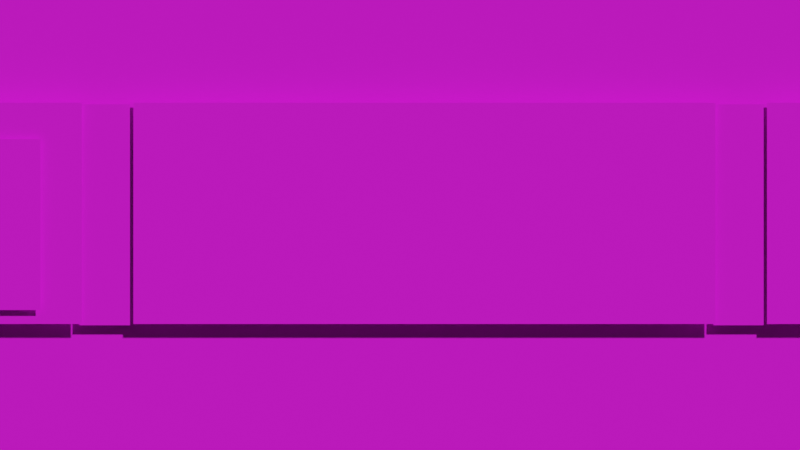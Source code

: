 # Source: Train.blend  (saved by Blender 2.93.21; exported with 4.5.12 LTS)
import bpy
from mathutils import Matrix  # noqa: F401  (used for matrix-valued properties, if any)

bpy.ops.wm.read_factory_settings(use_empty=True)
scene = bpy.context.scene
scene.name = 'Scene'

# ---- collections
col_collection = bpy.data.collections.new('Collection'); scene.collection.children.link(col_collection)
col_reference = bpy.data.collections.new('reference'); scene.collection.children.link(col_reference)

# ---- images (referenced by path relative to the original .blend; pixels are not part of the script)
import os
ASSET_DIR = os.environ.get("B2B_ASSET_DIR", "")  # directory of the original .blend (textures are referenced by path, not embedded)
HERE = os.path.dirname(os.path.abspath(__file__))  # packed textures are extracted next to this script under _unpacked/

def load_image(name, relpath, width, height, colorspace="sRGB"):
    """Load a texture the original file referenced (path relative to the .blend, or extracted next to this script)."""
    p = next((c for c in (os.path.join(HERE, relpath), os.path.join(ASSET_DIR, relpath)) if relpath and os.path.exists(c)), "")
    if p:
        img = bpy.data.images.load(p, check_existing=True)
        img.name = name
    else:  # same state as the original file: an image datablock whose file is absent (Cycles renders it pink)
        img = bpy.data.images.new(name, width, height)
        img.source = "FILE"
        img.filepath = "//" + (relpath or name)
    img.colorspace_settings.name = colorspace
    return img
img_train__7__sheet_png = load_image('train (7)-Sheet.png', 'train (7)-Sheet.png', 1024, 1024, 'sRGB')
img_train_sheet_png = load_image('train-Sheet.png', 'train-Sheet.png', 1024, 1024, 'sRGB')
img_characterlineup__2__sheet_png = load_image('characterlineup (2)-Sheet.png', 'characterlineup (2)-Sheet.png', 1024, 1024, 'sRGB')
img_heninblack__h_i_b__png = load_image('HenInBlack (H.I.B).png', 'HenInBlack (H.I.B).png', 1024, 1024, 'sRGB')

# ---- materials (node trees are filled in below, after node groups)
mat_giraffesheet = bpy.data.materials.new('giraffeSheet')
mat_giraffesheet.surface_render_method = 'BLENDED'
mat_giraffesheet.blend_method = 'BLEND'
mat_giraffesheet.use_transparent_shadow = False
mat_trainsheet = bpy.data.materials.new('trainSheet')
mat_trainsheet.surface_render_method = 'BLENDED'
mat_trainsheet.blend_method = 'BLEND'
mat_trainsheet.alpha_threshold = 0.0
mat_trainsheet.use_transparent_shadow = False
mat_trainsheet.line_color = (0.0, 0.0, 0.0, 1.0)
mat_characterlineupsheet = bpy.data.materials.new('characterLineupSheet')
mat_characterlineupsheet.surface_render_method = 'BLENDED'
mat_characterlineupsheet.blend_method = 'BLEND'
mat_characterlineupsheet.use_transparent_shadow = False
mat_hib = bpy.data.materials.new('HIB')
mat_hib.surface_render_method = 'BLENDED'
mat_hib.blend_method = 'BLEND'
mat_hib.use_transparent_shadow = False

# ---- material node trees
mat_giraffesheet.use_nodes = True; mat_giraffesheet.node_tree.nodes.clear()
_N = mat_giraffesheet.node_tree.nodes; _L = mat_giraffesheet.node_tree.links
n0 = _N.new('ShaderNodeBsdfPrincipled'); n0.name = 'Principled BSDF'; n0.location = (10, 300)
n0.distribution = 'GGX'
n0.subsurface_method = 'BURLEY'
n0.inputs[3].default_value = 1.45
n0.inputs[27].default_value = (0.0, 0.0, 0.0, 1.0)
n0.inputs[28].default_value = 1.0
n1 = _N.new('ShaderNodeOutputMaterial'); n1.name = 'Material Output'; n1.location = (300, 300)
n2 = _N.new('ShaderNodeTexImage'); n2.name = 'Image Texture'; n2.location = (-372, 218)
n2.image = img_train__7__sheet_png
n2.interpolation = 'Closest'
_L.new(n0.outputs[0], n1.inputs[0])
_L.new(n2.outputs[0], n0.inputs[0])
_L.new(n2.outputs[1], n0.inputs[4])
n1.is_active_output = True
mat_trainsheet.use_nodes = True; mat_trainsheet.node_tree.nodes.clear()
_N = mat_trainsheet.node_tree.nodes; _L = mat_trainsheet.node_tree.links
n0 = _N.new('ShaderNodeOutputMaterial'); n0.name = 'Material Output'; n0.location = (496, 300)
n1 = _N.new('ShaderNodeTexImage'); n1.name = 'Image Texture'; n1.location = (-144, 267)
n1.image = img_train_sheet_png
n1.interpolation = 'Closest'
n2 = _N.new('ShaderNodeBsdfPrincipled'); n2.name = 'Principled BSDF'; n2.location = (176, 275)
n2.distribution = 'GGX'
n2.subsurface_method = 'BURLEY'
n2.inputs[3].default_value = 1.45
n2.inputs[27].default_value = (0.0, 0.0, 0.0, 1.0)
n2.inputs[28].default_value = 1.0
_L.new(n1.outputs[0], n2.inputs[0])
_L.new(n2.outputs[0], n0.inputs[0])
_L.new(n1.outputs[1], n2.inputs[4])
n0.is_active_output = True
mat_characterlineupsheet.use_nodes = True; mat_characterlineupsheet.node_tree.nodes.clear()
_N = mat_characterlineupsheet.node_tree.nodes; _L = mat_characterlineupsheet.node_tree.links
n0 = _N.new('ShaderNodeBsdfPrincipled'); n0.name = 'Principled BSDF'; n0.location = (10, 300)
n0.distribution = 'GGX'
n0.subsurface_method = 'BURLEY'
n0.inputs[3].default_value = 1.45
n0.inputs[27].default_value = (0.0, 0.0, 0.0, 1.0)
n0.inputs[28].default_value = 1.0
n1 = _N.new('ShaderNodeOutputMaterial'); n1.name = 'Material Output'; n1.location = (300, 300)
n2 = _N.new('ShaderNodeTexImage'); n2.name = 'Image Texture'; n2.location = (-386, 223)
n2.image = img_characterlineup__2__sheet_png
n2.interpolation = 'Closest'
n2.extension = 'CLIP'
_L.new(n0.outputs[0], n1.inputs[0])
_L.new(n2.outputs[0], n0.inputs[0])
_L.new(n2.outputs[1], n0.inputs[4])
n1.is_active_output = True
mat_hib.use_nodes = True; mat_hib.node_tree.nodes.clear()
_N = mat_hib.node_tree.nodes; _L = mat_hib.node_tree.links
n0 = _N.new('ShaderNodeBsdfPrincipled'); n0.name = 'Principled BSDF'; n0.location = (10, 300)
n0.distribution = 'GGX'
n0.subsurface_method = 'BURLEY'
n0.inputs[3].default_value = 1.45
n0.inputs[27].default_value = (0.0, 0.0, 0.0, 1.0)
n0.inputs[28].default_value = 1.0
n1 = _N.new('ShaderNodeOutputMaterial'); n1.name = 'Material Output'; n1.location = (300, 300)
n2 = _N.new('ShaderNodeTexImage'); n2.name = 'Image Texture'; n2.location = (-338, 234)
n2.image = img_heninblack__h_i_b__png
n2.interpolation = 'Closest'
_L.new(n0.outputs[0], n1.inputs[0])
_L.new(n2.outputs[0], n0.inputs[0])
_L.new(n2.outputs[1], n0.inputs[4])
n1.is_active_output = True

# ---- world
world_world = bpy.data.worlds.new('World'); scene.world = world_world
world_world.use_nodes = True; world_world.node_tree.nodes.clear()
_N = world_world.node_tree.nodes; _L = world_world.node_tree.links
n0 = _N.new('ShaderNodeOutputWorld'); n0.name = 'World Output'; n0.location = (300, 300)
n1 = _N.new('ShaderNodeBackground'); n1.name = 'Background'; n1.location = (10, 300)
n1.inputs[0].default_value = (0.05088, 0.05088, 0.05088, 1.0)
_L.new(n1.outputs[0], n0.inputs[0])
n0.is_active_output = True
world_world.color = (0.05088, 0.05088, 0.05088)
world_world.use_sun_shadow = False
world_world.sun_shadow_jitter_overblur = 0.0

# ---- cameras
cam_camera = bpy.data.cameras.new('Camera')
cam_camera.type = 'ORTHO'
cam_camera.clip_end = 100.0
cam_camera.ortho_scale = 7.314

# ---- meshes
me_plane_002 = bpy.data.meshes.new('Plane.002')
me_plane_002.from_pydata([(-2.423, -0.9034, -4.224e-09), (-2.423, 1.119, -5.192e-09), (-1.292, 1.119, -5.192e-09), (-1.292, -0.9034, -4.224e-09), (-2.423, 0.06175, -4.686e-09), (-1.292, 0.06175, -4.686e-09)], [], [(4, 5, 2, 1), (0, 3, 5, 4)])
me_plane_002.polygons.foreach_set('use_smooth', [True] * 2)
_uv = me_plane_002.uv_layers.new(name='UVMap')
_uv.uv.foreach_set('vector', [0.005029, 0.6321, 0.05599, 0.6321, 0.05599, 0.6945, 0.005029, 0.6945, 0.005029, 0.5751, 0.05599, 0.5751, 0.05599, 0.6321, 0.005029, 0.6321])
me_plane_002.materials.append(mat_giraffesheet)
me_plane_002.use_remesh_fix_poles = True
me_plane_002.use_remesh_preserve_attributes = False
me_plane_002.update()
me_plane = bpy.data.meshes.new('Plane')
me_plane.from_pydata([(-1.0, -1.0, 0.0), (1.0, -1.0, 0.0), (-1.0, 1.0, 0.0), (1.0, 1.0, 0.0)], [], [(0, 1, 3, 2)])
_uv = me_plane.uv_layers.new(name='UVMap')
_uv.uv.foreach_set('vector', [-0.0006441, 0.6428, 1.0, 0.6428, 1.0, 0.6534, -0.0006441, 0.6534])
me_plane.materials.append(mat_trainsheet)
me_plane.use_remesh_fix_poles = True
me_plane.use_remesh_preserve_attributes = False
me_plane.update()
me_plane_001 = bpy.data.meshes.new('Plane.001')
me_plane_001.from_pydata([(-1.0, -1.0, 0.0), (1.0, -1.0, 0.0), (-1.0, 1.0, 0.0), (1.0, 1.0, 0.0)], [], [(0, 1, 3, 2)])
_uv = me_plane_001.uv_layers.new(name='UVMap')
_uv.uv.foreach_set('vector', [-0.0006441, 0.6785, 1.0, 0.6785, 1.0, 0.689, -0.0006441, 0.689])
me_plane_001.materials.append(mat_trainsheet)
me_plane_001.use_remesh_fix_poles = True
me_plane_001.use_remesh_preserve_attributes = False
me_plane_001.update()
me_plane_004 = bpy.data.meshes.new('Plane.004')
me_plane_004.from_pydata([(19.07, -1.0, 0.0), (21.07, -1.0, 0.0), (19.07, 1.0, 0.0), (21.07, 1.0, 0.0), (39.14, -1.0, 0.0), (41.14, -1.0, 0.0), (39.14, 1.0, 0.0), (41.14, 1.0, 0.0), (59.21, -1.0, 0.0), (61.21, -1.0, 0.0), (59.21, 1.0, 0.0), (61.21, 1.0, 0.0), (79.28, -1.0, 0.0), (81.28, -1.0, 0.0), (79.28, 1.0, 0.0), (81.28, 1.0, 0.0), (99.35, -1.0, 0.0), (101.3, -1.0, 0.0), (99.35, 1.0, 0.0), (101.3, 1.0, 0.0), (119.4, -1.0, 0.0), (121.4, -1.0, 0.0), (119.4, 1.0, 0.0), (121.4, 1.0, 0.0)], [], [(0, 1, 3, 2), (4, 5, 7, 6), (8, 9, 11, 10), (12, 13, 15, 14), (16, 17, 19, 18), (20, 21, 23, 22)])
_uv = me_plane_004.uv_layers.new(name='UVMap')
_uv.uv.foreach_set('vector', [0.4234, 0.5824, 0.4336, 0.5824, 0.4336, 0.5985, 0.4234, 0.5985, 0.4234, 0.5824, 0.4336, 0.5824, 0.4336, 0.5985, 0.4234, 0.5985, 0.4234, 0.5824, 0.4336, 0.5824, 0.4336, 0.5985, 0.4234, 0.5985, 0.4234, 0.5824, 0.4336, 0.5824, 0.4336, 0.5985, 0.4234, 0.5985, 0.4234, 0.5824, 0.4336, 0.5824, 0.4336, 0.5985, 0.4234, 0.5985, 0.4234, 0.5824, 0.4336, 0.5824, 0.4336, 0.5985, 0.4234, 0.5985])
me_plane_004.materials.append(mat_trainsheet)
me_plane_004.use_remesh_fix_poles = True
me_plane_004.use_remesh_preserve_attributes = False
me_plane_004.update()
me_plane_005 = bpy.data.meshes.new('Plane.005')
me_plane_005.from_pydata([(-2.423, -0.9034, -4.224e-09), (2.898, -0.9034, -4.224e-09), (-2.423, 1.119, -5.192e-09), (2.898, 1.119, -5.192e-09)], [], [(0, 1, 3, 2)])
_uv = me_plane_005.uv_layers.new(name='UVMap')
_uv.uv.foreach_set('vector', [0.4335, 0.547, 0.5504, 0.547, 0.5504, 0.5641, 0.4335, 0.5641])
me_plane_005.materials.append(mat_trainsheet)
me_plane_005.use_remesh_fix_poles = True
me_plane_005.use_remesh_preserve_attributes = False
me_plane_005.update()
me_plane_006 = bpy.data.meshes.new('Plane.006')
me_plane_006.from_pydata([(-1.0, -1.0, 0.0), (1.0, -1.0, 0.0), (-1.0, 1.0, 0.0), (1.0, 1.0, 0.0)], [], [(0, 1, 3, 2)])
_uv = me_plane_006.uv_layers.new(name='UVMap')
_uv.uv.foreach_set('vector', [0.06713, 0.0823, 0.1687, 0.0823, 0.1687, 0.09926, 0.06713, 0.09926])
me_plane_006.materials.append(mat_trainsheet)
me_plane_006.use_remesh_fix_poles = True
me_plane_006.use_remesh_preserve_attributes = False
me_plane_006.update()
me_plane_007 = bpy.data.meshes.new('Plane.007')
me_plane_007.from_pydata([(-1.0, -1.0, 0.0), (1.0, -1.0, 0.0), (-1.0, 1.0, 0.0), (1.0, 1.0, 0.0)], [], [(0, 1, 3, 2)])
_uv = me_plane_007.uv_layers.new(name='UVMap')
_uv.uv.foreach_set('vector', [0.0001178, 0.9287, 0.9999, 0.9287, 0.9999, 0.9642, 0.0001178, 0.9642])
me_plane_007.materials.append(mat_trainsheet)
me_plane_007.use_remesh_fix_poles = True
me_plane_007.use_remesh_preserve_attributes = False
me_plane_007.update()
me_plane_008 = bpy.data.meshes.new('Plane.008')
me_plane_008.from_pydata([(-1.0, -1.0, 0.0), (1.0, -1.0, 0.0), (-1.0, 1.0, 0.0), (1.0, 1.0, 0.0)], [], [(0, 1, 3, 2)])
_uv = me_plane_008.uv_layers.new(name='UVMap')
_uv.uv.foreach_set('vector', [0.0001178, 0.7129, 0.9732, 0.7129, 0.9732, 0.7507, 0.0001178, 0.7507])
me_plane_008.materials.append(mat_trainsheet)
me_plane_008.use_remesh_fix_poles = True
me_plane_008.use_remesh_preserve_attributes = False
me_plane_008.update()
me_plane_009 = bpy.data.meshes.new('Plane.009')
me_plane_009.from_pydata([(-1.0, -1.0, 0.0), (1.0, -1.0, 0.0), (-1.0, 1.0, 0.0), (1.0, 1.0, 0.0)], [], [(0, 1, 3, 2)])
_uv = me_plane_009.uv_layers.new(name='UVMap')
_uv.uv.foreach_set('vector', [0.0001178, 0.7486, 0.9732, 0.7486, 0.9732, 0.7864, 0.0001178, 0.7864])
me_plane_009.materials.append(mat_trainsheet)
me_plane_009.use_remesh_fix_poles = True
me_plane_009.use_remesh_preserve_attributes = False
me_plane_009.update()
me_plane_010 = bpy.data.meshes.new('Plane.010')
me_plane_010.from_pydata([(-1.0, -1.0, 0.0), (1.0, -1.0, 0.0), (-1.0, 1.0, 0.0), (1.0, 1.0, 0.0)], [], [(0, 1, 3, 2)])
_uv = me_plane_010.uv_layers.new(name='UVMap')
_uv.uv.foreach_set('vector', [0.0001178, 0.7847, 0.9732, 0.7847, 0.9732, 0.8225, 0.0001178, 0.8225])
me_plane_010.materials.append(mat_trainsheet)
me_plane_010.use_remesh_fix_poles = True
me_plane_010.use_remesh_preserve_attributes = False
me_plane_010.update()
me_plane_011 = bpy.data.meshes.new('Plane.011')
me_plane_011.from_pydata([(-1.0, -1.0, 0.0), (1.0, -1.0, 0.0), (-1.0, 1.0, 0.0), (1.0, 1.0, 0.0)], [], [(0, 1, 3, 2)])
_uv = me_plane_011.uv_layers.new(name='UVMap')
_uv.uv.foreach_set('vector', [0.0001178, 0.8201, 0.9732, 0.8201, 0.9732, 0.858, 0.0001178, 0.858])
me_plane_011.materials.append(mat_trainsheet)
me_plane_011.use_remesh_fix_poles = True
me_plane_011.use_remesh_preserve_attributes = False
me_plane_011.update()
me_plane_012 = bpy.data.meshes.new('Plane.012')
me_plane_012.from_pydata([(-1.0, -1.0, 0.0), (1.0, -1.0, 0.0), (-1.0, 0.0, 0.0), (1.0, 0.0, 0.0)], [], [(0, 1, 3, 2)])
_uv = me_plane_012.uv_layers.new(name='UVMap')
_uv.uv.foreach_set('vector', [0.0001178, 0.8931, 0.9732, 0.8931, 0.9732, 0.9121, 0.0001178, 0.9121])
me_plane_012.materials.append(mat_trainsheet)
me_plane_012.use_remesh_fix_poles = True
me_plane_012.use_remesh_preserve_attributes = False
me_plane_012.update()
me_plane_013 = bpy.data.meshes.new('Plane.013')
me_plane_013.from_pydata([(-1.0, -1.0, 0.0), (1.0, -1.0, 0.0), (-1.0, 1.0, 0.0), (1.0, 1.0, 0.0)], [], [(0, 1, 3, 2)])
_uv = me_plane_013.uv_layers.new(name='UVMap')
_uv.uv.foreach_set('vector', [0.0001178, 0.8562, 0.9732, 0.8562, 0.9732, 0.894, 0.0001178, 0.894])
me_plane_013.materials.append(mat_trainsheet)
me_plane_013.use_remesh_fix_poles = True
me_plane_013.use_remesh_preserve_attributes = False
me_plane_013.update()
me_plane_014 = bpy.data.meshes.new('Plane.014')
me_plane_014.from_pydata([(-0.1519, -0.7814, -9.554e-09), (-0.1519, 0.7814, 9.554e-09), (0.1519, -0.7814, -9.554e-09), (0.1519, 0.7814, 9.554e-09)], [], [(1, 3, 2, 0)])
_uv = me_plane_014.uv_layers.new(name='UVMap')
_uv.uv.foreach_set('vector', [0.2166, 0.7491, 0.2493, 0.7491, 0.2493, 0.6909, 0.2166, 0.6909])
me_plane_014.materials.append(mat_characterlineupsheet)
me_plane_014.use_remesh_fix_poles = True
me_plane_014.use_remesh_preserve_attributes = False
me_plane_014.use_mirror_vertex_groups = False
me_plane_014.update()
me_plane_003 = bpy.data.meshes.new('Plane.003')
me_plane_003.from_pydata([(-0.1264, -0.7814, -9.554e-09), (-0.1264, 0.7814, 9.554e-09), (0.1264, -0.7814, -9.554e-09), (0.1264, 0.7814, 9.554e-09)], [], [(0, 2, 3, 1)])
_uv = me_plane_003.uv_layers.new(name='UVMap')
_uv.uv.foreach_set('vector', [0.001173, 0.004123, 0.02833, 0.004123, 0.02833, 0.06229, 0.001173, 0.06229])
me_plane_003.materials.append(mat_characterlineupsheet)
me_plane_003.use_remesh_fix_poles = True
me_plane_003.use_remesh_preserve_attributes = False
me_plane_003.use_mirror_vertex_groups = False
me_plane_003.update()
me_plane_015 = bpy.data.meshes.new('Plane.015')
me_plane_015.from_pydata([(-0.07517, -0.7814, -9.554e-09), (-0.07517, 0.7814, 9.554e-09), (0.07517, -0.7814, -9.554e-09), (0.07517, 0.7814, 9.554e-09)], [], [(0, 2, 3, 1)])
_uv = me_plane_015.uv_layers.new(name='UVMap')
_uv.uv.foreach_set('vector', [0.02809, 0.1292, 0.0439, 0.1292, 0.0439, 0.1862, 0.02809, 0.1862])
me_plane_015.materials.append(mat_characterlineupsheet)
me_plane_015.use_remesh_fix_poles = True
me_plane_015.use_remesh_preserve_attributes = False
me_plane_015.use_mirror_vertex_groups = False
me_plane_015.update()
me_plane_016 = bpy.data.meshes.new('Plane.016')
me_plane_016.from_pydata([(-0.07517, -0.7814, -9.554e-09), (-0.07517, 0.7814, 9.554e-09), (0.07517, -0.7814, -9.554e-09), (0.07517, 0.7814, 9.554e-09)], [], [(0, 2, 3, 1)])
_uv = me_plane_016.uv_layers.new(name='UVMap')
_uv.uv.foreach_set('vector', [0.04403, 0.1916, 0.06, 0.1916, 0.06, 0.2491, 0.04403, 0.2491])
me_plane_016.materials.append(mat_characterlineupsheet)
me_plane_016.use_remesh_fix_poles = True
me_plane_016.use_remesh_preserve_attributes = False
me_plane_016.use_mirror_vertex_groups = False
me_plane_016.update()
me_plane_017 = bpy.data.meshes.new('Plane.017')
me_plane_017.from_pydata([(-0.05703, -0.7814, -9.554e-09), (-0.05703, 0.7814, 9.554e-09), (0.05703, -0.7814, -9.554e-09), (0.05703, 0.7814, 9.554e-09)], [], [(0, 2, 3, 1)])
_uv = me_plane_017.uv_layers.new(name='UVMap')
_uv.uv.foreach_set('vector', [0.0599, 0.5664, 0.07233, 0.5664, 0.07233, 0.6254, 0.0599, 0.6254])
me_plane_017.materials.append(mat_characterlineupsheet)
me_plane_017.use_remesh_fix_poles = True
me_plane_017.use_remesh_preserve_attributes = False
me_plane_017.use_mirror_vertex_groups = False
me_plane_017.update()
me_plane_018 = bpy.data.meshes.new('Plane.018')
me_plane_018.from_pydata([(-0.06869, -0.7814, -9.554e-09), (-0.06869, 0.7814, 9.554e-09), (0.06869, -0.7814, -9.554e-09), (0.06869, 0.7814, 9.554e-09)], [], [(0, 2, 3, 1)])
_uv = me_plane_018.uv_layers.new(name='UVMap')
_uv.uv.foreach_set('vector', [0.07137, 0.5043, 0.08654, 0.5043, 0.08654, 0.5642, 0.07137, 0.5642])
me_plane_018.materials.append(mat_characterlineupsheet)
me_plane_018.use_remesh_fix_poles = True
me_plane_018.use_remesh_preserve_attributes = False
me_plane_018.use_mirror_vertex_groups = False
me_plane_018.update()
me_plane_019 = bpy.data.meshes.new('Plane.019')
me_plane_019.from_pydata([(-0.06754, -0.7814, -9.554e-09), (-0.06754, 0.7814, 9.554e-09), (0.06754, -0.7814, -9.554e-09), (0.06754, 0.7814, 9.554e-09)], [], [(0, 2, 3, 1)])
_uv = me_plane_019.uv_layers.new(name='UVMap')
_uv.uv.foreach_set('vector', [0.0866, 0.4419, 0.1007, 0.4419, 0.1007, 0.4986, 0.0866, 0.4986])
me_plane_019.materials.append(mat_characterlineupsheet)
me_plane_019.use_remesh_fix_poles = True
me_plane_019.use_remesh_preserve_attributes = False
me_plane_019.use_mirror_vertex_groups = False
me_plane_019.update()
me_plane_020 = bpy.data.meshes.new('Plane.020')
me_plane_020.from_pydata([(-0.04396, -0.7814, -9.554e-09), (-0.04396, 0.7814, 9.554e-09), (0.04396, -0.7814, -9.554e-09), (0.04396, 0.7814, 9.554e-09)], [], [(0, 2, 3, 1)])
_uv = me_plane_020.uv_layers.new(name='UVMap')
_uv.uv.foreach_set('vector', [0.1006, 0.0664, 0.1099, 0.0664, 0.1099, 0.1234, 0.1006, 0.1234])
me_plane_020.materials.append(mat_characterlineupsheet)
me_plane_020.use_remesh_fix_poles = True
me_plane_020.use_remesh_preserve_attributes = False
me_plane_020.use_mirror_vertex_groups = False
me_plane_020.update()
me_plane_021 = bpy.data.meshes.new('Plane.021')
me_plane_021.from_pydata([(-0.05175, -0.7814, -9.554e-09), (-0.05175, 0.7814, 9.554e-09), (0.05175, -0.7814, -9.554e-09), (0.05175, 0.7814, 9.554e-09)], [], [(0, 2, 3, 1)])
_uv = me_plane_021.uv_layers.new(name='UVMap')
_uv.uv.foreach_set('vector', [0.1099, 0.3792, 0.1211, 0.3792, 0.1211, 0.4375, 0.1099, 0.4375])
me_plane_021.materials.append(mat_characterlineupsheet)
me_plane_021.use_remesh_fix_poles = True
me_plane_021.use_remesh_preserve_attributes = False
me_plane_021.use_mirror_vertex_groups = False
me_plane_021.update()
me_plane_022 = bpy.data.meshes.new('Plane.022')
me_plane_022.from_pydata([(-0.06161, -0.7814, -9.554e-09), (-0.06161, 0.7814, 9.554e-09), (0.06161, -0.7814, -9.554e-09), (0.06161, 0.7814, 9.554e-09)], [], [(0, 2, 3, 1)])
_uv = me_plane_022.uv_layers.new(name='UVMap')
_uv.uv.foreach_set('vector', [0.1211, 0.3168, 0.1337, 0.3168, 0.1337, 0.3724, 0.1211, 0.3724])
me_plane_022.materials.append(mat_characterlineupsheet)
me_plane_022.use_remesh_fix_poles = True
me_plane_022.use_remesh_preserve_attributes = False
me_plane_022.use_mirror_vertex_groups = False
me_plane_022.update()
me_plane_023 = bpy.data.meshes.new('Plane.023')
me_plane_023.from_pydata([(-0.07363, -0.7814, -9.554e-09), (-0.07363, 0.7814, 9.554e-09), (0.07363, -0.7814, -9.554e-09), (0.07363, 0.7814, 9.554e-09)], [], [(0, 2, 3, 1)])
_uv = me_plane_023.uv_layers.new(name='UVMap')
_uv.uv.foreach_set('vector', [0.1338, 0.2541, 0.1496, 0.2541, 0.1496, 0.3122, 0.1338, 0.3122])
me_plane_023.materials.append(mat_characterlineupsheet)
me_plane_023.use_remesh_fix_poles = True
me_plane_023.use_remesh_preserve_attributes = False
me_plane_023.use_mirror_vertex_groups = False
me_plane_023.update()
me_plane_024 = bpy.data.meshes.new('Plane.024')
me_plane_024.from_pydata([(-0.06912, -0.7814, -9.554e-09), (-0.06912, 0.7814, 9.554e-09), (0.06912, -0.7814, -9.554e-09), (0.06912, 0.7814, 9.554e-09)], [], [(0, 2, 3, 1)])
_uv = me_plane_024.uv_layers.new(name='UVMap')
_uv.uv.foreach_set('vector', [0.1487, 0.8167, 0.1638, 0.8167, 0.1638, 0.8729, 0.1487, 0.8729])
me_plane_024.materials.append(mat_characterlineupsheet)
me_plane_024.use_remesh_fix_poles = True
me_plane_024.use_remesh_preserve_attributes = False
me_plane_024.use_mirror_vertex_groups = False
me_plane_024.update()
me_plane_025 = bpy.data.meshes.new('Plane.025')
me_plane_025.from_pydata([(-0.03907, -0.7814, -9.554e-09), (-0.03907, 0.7814, 9.554e-09), (0.03907, -0.7814, -9.554e-09), (0.03907, 0.7814, 9.554e-09)], [], [(0, 2, 3, 1)])
_uv = me_plane_025.uv_layers.new(name='UVMap')
_uv.uv.foreach_set('vector', [0.1641, 0.8792, 0.172, 0.8792, 0.172, 0.9364, 0.1641, 0.9364])
me_plane_025.materials.append(mat_characterlineupsheet)
me_plane_025.use_remesh_fix_poles = True
me_plane_025.use_remesh_preserve_attributes = False
me_plane_025.use_mirror_vertex_groups = False
me_plane_025.update()
me_plane_026 = bpy.data.meshes.new('Plane.026')
me_plane_026.from_pydata([(-0.05484, -0.7814, -9.554e-09), (-0.05484, 0.7814, 9.554e-09), (0.05484, -0.7814, -9.554e-09), (0.05484, 0.7814, 9.554e-09)], [], [(0, 1, 3, 2)])
_uv = me_plane_026.uv_layers.new(name='UVMap')
_uv.uv.foreach_set('vector', [0.172, 0.7535, 0.172, 0.8112, 0.1845, 0.8112, 0.1845, 0.7535])
me_plane_026.materials.append(mat_characterlineupsheet)
me_plane_026.use_remesh_fix_poles = True
me_plane_026.use_remesh_preserve_attributes = False
me_plane_026.use_mirror_vertex_groups = False
me_plane_026.update()
me_plane_027 = bpy.data.meshes.new('Plane.027')
me_plane_027.from_pydata([(-0.07932, -0.7814, -9.554e-09), (-0.07932, 0.7814, 9.554e-09), (0.07932, -0.7814, -9.554e-09), (0.07932, 0.7814, 9.554e-09)], [], [(0, 2, 3, 1)])
_uv = me_plane_027.uv_layers.new(name='UVMap')
_uv.uv.foreach_set('vector', [0.1846, 0.9412, 0.1994, 0.9412, 0.1994, 0.9967, 0.1846, 0.9967])
me_plane_027.materials.append(mat_characterlineupsheet)
me_plane_027.use_remesh_fix_poles = True
me_plane_027.use_remesh_preserve_attributes = False
me_plane_027.use_mirror_vertex_groups = False
me_plane_027.update()
me_plane_028 = bpy.data.meshes.new('Plane.028')
me_plane_028.from_pydata([(0.07838, -0.7814, -9.554e-09), (0.07838, 0.7814, 9.554e-09), (-0.07838, -0.7814, -9.554e-09), (-0.07838, 0.7814, 9.554e-09)], [], [(2, 0, 1, 3)])
_uv = me_plane_028.uv_layers.new(name='UVMap')
_uv.uv.foreach_set('vector', [0.2001, 0.6289, 0.2172, 0.6289, 0.2172, 0.688, 0.2001, 0.688])
me_plane_028.materials.append(mat_characterlineupsheet)
me_plane_028.use_remesh_fix_poles = True
me_plane_028.use_remesh_preserve_attributes = False
me_plane_028.use_mirror_vertex_groups = False
me_plane_028.update()
me_plane_030 = bpy.data.meshes.new('Plane.030')
me_plane_030.from_pydata([(-2.66, -0.1404, 6.72e-11), (2.66, -0.1404, 6.72e-11), (-2.66, 0.1404, -6.72e-11), (2.66, 0.1404, -6.72e-11)], [], [(0, 1, 3, 2)])
_uv = me_plane_030.uv_layers.new(name='UVMap')
_uv.uv.foreach_set('vector', [0.4335, 0.6314, 0.5504, 0.6314, 0.5504, 0.6337, 0.4335, 0.6337])
me_plane_030.materials.append(mat_trainsheet)
me_plane_030.use_remesh_fix_poles = True
me_plane_030.use_remesh_preserve_attributes = False
me_plane_030.update()
me_plane_032 = bpy.data.meshes.new('Plane.032')
me_plane_032.from_pydata([(0.2659, 0.1094, -5.238e-11), (-0.2659, 0.1094, -5.238e-11), (0.2659, -0.1094, 5.238e-11), (-0.2659, -0.1094, 5.238e-11)], [], [(3, 2, 0, 1)])
me_plane_032.polygons.foreach_set('use_smooth', [True] * 1)
_uv = me_plane_032.uv_layers.new(name='UVMap')
_uv.uv.foreach_set('vector', [0.03442, 0.1885, 0.05838, 0.1885, 0.05838, 0.2014, 0.03442, 0.2014])
me_plane_032.materials.append(mat_giraffesheet)
me_plane_032.use_remesh_fix_poles = True
me_plane_032.use_remesh_preserve_attributes = False
me_plane_032.update()
me_plane_031 = bpy.data.meshes.new('Plane.031')
me_plane_031.from_pydata([(-2.423, -0.9034, -4.224e-09), (2.898, -0.9034, -4.224e-09), (-2.423, 1.119, -5.192e-09), (2.898, 1.119, -5.192e-09)], [], [(0, 1, 3, 2)])
_uv = me_plane_031.uv_layers.new(name='UVMap')
_uv.uv.foreach_set('vector', [0.4335, 0.6179, 0.5504, 0.6179, 0.5504, 0.6349, 0.4335, 0.6349])
me_plane_031.materials.append(mat_trainsheet)
me_plane_031.use_remesh_fix_poles = True
me_plane_031.use_remesh_preserve_attributes = False
me_plane_031.update()
me_plane_029 = bpy.data.meshes.new('Plane.029')
me_plane_029.from_pydata([(-1.0, -1.0, 0.0), (1.0, -1.0, 0.0), (-1.0, 1.868, -3.795e-08), (1.0, 1.868, -3.795e-08)], [], [(0, 1, 3, 2)])
_uv = me_plane_029.uv_layers.new(name='UVMap')
_uv.uv.foreach_set('vector', [0.01062, 0.3305, 0.09958, 0.3305, 0.09958, 0.4978, 0.01062, 0.4978])
me_plane_029.materials.append(mat_giraffesheet)
me_plane_029.use_remesh_fix_poles = True
me_plane_029.use_remesh_preserve_attributes = False
me_plane_029.update()
me_plane_033 = bpy.data.meshes.new('Plane.033')
me_plane_033.from_pydata([(-0.06377, -0.7814, -9.554e-09), (-0.06377, 0.4929, 2.217e-08), (0.06377, -0.7814, -9.554e-09), (0.06377, 0.4929, 2.217e-08)], [], [(0, 2, 3, 1)])
_uv = me_plane_033.uv_layers.new(name='UVMap')
_uv.uv.foreach_set('vector', [0.09721, 0.3326, 0.1752, 0.3326, 0.1752, 0.6531, 0.09721, 0.6531])
me_plane_033.materials.append(mat_hib)
me_plane_033.use_remesh_fix_poles = True
me_plane_033.use_remesh_preserve_attributes = False
me_plane_033.use_mirror_vertex_groups = False
me_plane_033.update()
me_plane_034 = bpy.data.meshes.new('Plane.034')
me_plane_034.from_pydata([(-1.102, -0.9034, -4.224e-09), (-1.102, 1.119, -5.192e-09), (-0.1642, -0.9034, -4.224e-09), (-0.1642, 1.119, -5.192e-09)], [], [(0, 2, 3, 1)])
me_plane_034.polygons.foreach_set('use_smooth', [True] * 1)
_uv = me_plane_034.uv_layers.new(name='UVMap')
_uv.uv.foreach_set('vector', [0.06456, 0.5751, 0.1068, 0.5751, 0.1068, 0.6945, 0.06456, 0.6945])
me_plane_034.materials.append(mat_giraffesheet)
me_plane_034.use_remesh_fix_poles = True
me_plane_034.use_remesh_preserve_attributes = False
me_plane_034.update()
me_plane_035 = bpy.data.meshes.new('Plane.035')
me_plane_035.from_pydata([(-1.102, -0.9034, -4.224e-09), (-1.292, -0.9034, -4.224e-09), (-1.102, 0.06175, -4.686e-09), (-1.292, 0.06175, -4.686e-09)], [], [(1, 0, 2, 3)])
me_plane_035.polygons.foreach_set('use_smooth', [True] * 1)
_uv = me_plane_035.uv_layers.new(name='UVMap')
_uv.uv.foreach_set('vector', [0.05599, 0.5751, 0.06456, 0.5751, 0.06456, 0.6321, 0.05599, 0.6321])
me_plane_035.materials.append(mat_giraffesheet)
me_plane_035.use_remesh_fix_poles = True
me_plane_035.use_remesh_preserve_attributes = False
me_plane_035.update()

# ---- objects
ob_camera = bpy.data.objects.new('Camera', cam_camera)
ob_plane_002 = bpy.data.objects.new('Plane.002', me_plane_002)
ob_plane = bpy.data.objects.new('Plane', me_plane)
ob_plane_001 = bpy.data.objects.new('Plane.001', me_plane_001)
ob_plane_004 = bpy.data.objects.new('Plane.004', me_plane_004)
ob_plane_005 = bpy.data.objects.new('Plane.005', me_plane_005)
ob_plane_006 = bpy.data.objects.new('Plane.006', me_plane_006)
ob_plane_007 = bpy.data.objects.new('Plane.007', me_plane_007)
ob_plane_008 = bpy.data.objects.new('Plane.008', me_plane_008)
ob_plane_009 = bpy.data.objects.new('Plane.009', me_plane_009)
ob_plane_010 = bpy.data.objects.new('Plane.010', me_plane_010)
ob_plane_011 = bpy.data.objects.new('Plane.011', me_plane_011)
ob_plane_012 = bpy.data.objects.new('Plane.012', me_plane_012)
ob_plane_003 = bpy.data.objects.new('Plane.003', me_plane_013)
ob_plane_013 = bpy.data.objects.new('Plane.013', me_plane_014)
ob_plane_014 = bpy.data.objects.new('Plane.014', me_plane_003)
ob_plane_015 = bpy.data.objects.new('Plane.015', me_plane_015)
ob_plane_016 = bpy.data.objects.new('Plane.016', me_plane_016)
ob_plane_017 = bpy.data.objects.new('Plane.017', me_plane_017)
ob_plane_018 = bpy.data.objects.new('Plane.018', me_plane_018)
ob_plane_019 = bpy.data.objects.new('Plane.019', me_plane_019)
ob_plane_020 = bpy.data.objects.new('Plane.020', me_plane_020)
ob_plane_021 = bpy.data.objects.new('Plane.021', me_plane_021)
ob_plane_022 = bpy.data.objects.new('Plane.022', me_plane_022)
ob_plane_023 = bpy.data.objects.new('Plane.023', me_plane_023)
ob_plane_024 = bpy.data.objects.new('Plane.024', me_plane_024)
ob_plane_025 = bpy.data.objects.new('Plane.025', me_plane_025)
ob_plane_026 = bpy.data.objects.new('Plane.026', me_plane_026)
ob_plane_027 = bpy.data.objects.new('Plane.027', me_plane_027)
ob_plane_028 = bpy.data.objects.new('Plane.028', me_plane_028)
ob_plane_029 = bpy.data.objects.new('Plane.029', me_plane_030)
ob_plane_031 = bpy.data.objects.new('Plane.031', me_plane_032)
ob_plane_032 = bpy.data.objects.new('Plane.032', me_plane_031)
ob_plane_030 = bpy.data.objects.new('Plane.030', me_plane_029)
ob_plane_033 = bpy.data.objects.new('Plane.033', me_plane_033)
ob_plane_034 = bpy.data.objects.new('Plane.034', me_plane_034)
ob_plane_035 = bpy.data.objects.new('Plane.035', me_plane_035)
ob_empty = bpy.data.objects.new('Empty', None)
ob_empty_001 = bpy.data.objects.new('Empty.001', None)

# ---- transforms, parenting, visibility, modifiers, constraints
ob_camera.location = (0.0, -5.0, 0.0)
ob_camera.rotation_euler = (1.571, 0.0, 0.0)
ob_camera.lock_rotations_4d = False
ob_camera.empty_display_type = 'ARROWS'
ob_camera.color = (0.0, 0.0, 0.0, 0.0)
ob_camera.display_type = 'WIRE'
ob_camera.lineart.crease_threshold = 0.0
ob_plane_002.location = (-11.6, -0.01768, 0.0)
ob_plane_002.rotation_euler = (1.571, -0.0, 0.0)
ob_plane_002.lineart.crease_threshold = 0.0
ob_plane.location = (0.0, 0.0, -1.901)
ob_plane.rotation_euler = (1.571, -0.0, 0.0)
ob_plane.scale = (22.12, 1.0, 1.0)
ob_plane.lineart.crease_threshold = 0.0
ob_plane_001.location = (0.0, 0.5302, -1.901)
ob_plane_001.rotation_euler = (1.571, -0.0, 0.0)
ob_plane_001.scale = (22.12, 1.0, 1.0)
ob_plane_001.lineart.crease_threshold = 0.0
ob_plane_004.location = (-20.03, -0.08421, 0.09508)
ob_plane_004.rotation_euler = (1.571, -0.0, 0.0)
ob_plane_004.scale = (0.2888, 1.01, 0.2888)
ob_plane_004.lineart.crease_threshold = 0.0
ob_plane_005.location = (-11.6, -0.1252, 0.0)
ob_plane_005.rotation_euler = (1.571, -0.0, 0.0)
ob_plane_005.lineart.crease_threshold = 0.0
_m = ob_plane_005.modifiers.new('Array', 'ARRAY')
_m.count = 6
_m.use_constant_offset = True
_m.constant_offset_displace = (5.793, 0.0, 0.0)
_m.use_relative_offset = False
_m.relative_offset_displace = (-5.793, 0.0, 0.0)
ob_plane_006.location = (-16.77, -2.689e-08, 0.1161)
ob_plane_006.rotation_euler = (1.571, -0.0, 0.0)
ob_plane_006.scale = (2.305, 1.018, 1.0)
ob_plane_006.lineart.crease_threshold = 0.0
ob_plane_007.location = (0.0, 1.508, 0.03518)
ob_plane_007.rotation_euler = (1.571, -0.0, 0.0)
ob_plane_007.scale = (22.12, 2.064, 2.064)
ob_plane_007.lineart.crease_threshold = 0.0
ob_plane_008.location = (0.0, 0.7132, 0.03518)
ob_plane_008.rotation_euler = (1.571, -0.0, 0.0)
ob_plane_008.scale = (22.12, 2.064, 2.064)
ob_plane_008.lineart.crease_threshold = 0.0
ob_plane_009.location = (0.0, 0.9382, 0.03518)
ob_plane_009.rotation_euler = (1.571, -0.0, 0.0)
ob_plane_009.scale = (22.12, 2.064, 2.064)
ob_plane_009.lineart.crease_threshold = 0.0
ob_plane_010.location = (0.0, 1.165, 0.03518)
ob_plane_010.rotation_euler = (1.571, -0.0, 0.0)
ob_plane_010.scale = (22.12, 2.064, 2.064)
ob_plane_010.lineart.crease_threshold = 0.0
ob_plane_011.location = (0.0, 1.343, 0.03518)
ob_plane_011.rotation_euler = (1.571, -0.0, 0.0)
ob_plane_011.scale = (22.12, 2.064, 2.064)
ob_plane_011.lineart.crease_threshold = 0.0
ob_plane_012.location = (0.0, 0.6746, 0.03518)
ob_plane_012.rotation_euler = (1.571, -0.0, 0.0)
ob_plane_012.scale = (22.12, 2.064, 2.064)
ob_plane_012.lineart.crease_threshold = 0.0
ob_plane_003.location = (0.0, 0.1273, 0.03518)
ob_plane_003.rotation_euler = (1.571, -0.0, 0.0)
ob_plane_003.scale = (22.12, 2.064, 2.064)
ob_plane_003.lineart.crease_threshold = 0.0
ob_plane_013.location = (19.46, -0.04766, -0.004061)
ob_plane_013.rotation_euler = (1.571, -0.0, 0.0)
ob_plane_013.scale = (4.161, 1.0, 1.0)
ob_plane_013.lineart.crease_threshold = 0.0
ob_plane_014.location = (16.59, -0.04766, 0.01512)
ob_plane_014.rotation_euler = (1.571, -0.0, 0.0)
ob_plane_014.scale = (4.161, 1.0, 1.0)
ob_plane_014.lineart.crease_threshold = 0.0
ob_plane_015.location = (-4.329, -0.04766, 0.01512)
ob_plane_015.rotation_euler = (1.571, -0.0, 0.0)
ob_plane_015.scale = (4.161, 1.0, 1.0)
ob_plane_015.lineart.crease_threshold = 0.0
ob_plane_016.location = (-7.553, -0.179, 0.005373)
ob_plane_016.rotation_euler = (1.571, -0.0, 0.0)
ob_plane_016.scale = (4.161, 1.0, 1.0)
ob_plane_016.lineart.crease_threshold = 0.0
ob_plane_017.location = (-9.944, -0.04766, 0.01512)
ob_plane_017.rotation_euler = (1.571, -0.0, 0.0)
ob_plane_017.scale = (4.161, 1.0, 1.0)
ob_plane_017.lineart.crease_threshold = 0.0
ob_plane_018.location = (-6.794, -0.04766, 0.01512)
ob_plane_018.rotation_euler = (1.571, -0.0, 0.0)
ob_plane_018.scale = (4.161, 1.0, 1.0)
ob_plane_018.lineart.crease_threshold = 0.0
ob_plane_019.location = (-3.568, -0.179, 0.005373)
ob_plane_019.rotation_euler = (1.571, -0.0, 0.0)
ob_plane_019.scale = (4.161, 1.0, 1.0)
ob_plane_019.lineart.crease_threshold = 0.0
ob_plane_020.location = (2.266, -0.04766, 0.01512)
ob_plane_020.rotation_euler = (1.571, -0.0, 0.0)
ob_plane_020.scale = (4.161, 1.0, 1.0)
ob_plane_020.lineart.crease_threshold = 0.0
ob_plane_021.location = (4.161, -0.04766, 0.01512)
ob_plane_021.rotation_euler = (1.571, -0.0, 0.0)
ob_plane_021.scale = (4.161, 1.0, 1.0)
ob_plane_021.lineart.crease_threshold = 0.0
ob_plane_022.location = (5.067, -0.179, 0.005373)
ob_plane_022.rotation_euler = (1.571, -0.0, 0.0)
ob_plane_022.scale = (4.161, 1.0, 1.0)
ob_plane_022.lineart.crease_threshold = 0.0
ob_plane_023.location = (7.745, -0.04766, 0.0165)
ob_plane_023.rotation_euler = (1.571, -0.0, 0.0)
ob_plane_023.scale = (4.161, 1.0, 1.0)
ob_plane_023.lineart.crease_threshold = 0.0
ob_plane_024.location = (9.736, -0.04766, 0.01512)
ob_plane_024.rotation_euler = (1.571, -0.0, 0.0)
ob_plane_024.scale = (4.161, 1.0, 1.0)
ob_plane_024.lineart.crease_threshold = 0.0
ob_plane_025.location = (10.72, -0.179, 0.005373)
ob_plane_025.rotation_euler = (1.571, -0.0, 0.0)
ob_plane_025.scale = (4.161, 1.0, 1.0)
ob_plane_025.lineart.crease_threshold = 0.0
ob_plane_026.location = (13.36, -0.179, -0.01451)
ob_plane_026.rotation_euler = (1.571, -0.0, 0.0)
ob_plane_026.scale = (4.161, 1.0, 1.0)
ob_plane_026.lineart.crease_threshold = 0.0
ob_plane_027.location = (15.66, -0.04766, 0.3169)
ob_plane_027.rotation_euler = (1.571, -0.0, 0.0)
ob_plane_027.scale = (4.161, 1.0, 1.0)
ob_plane_027.lineart.crease_threshold = 0.0
ob_plane_028.location = (18.81, -0.179, -0.001042)
ob_plane_028.rotation_euler = (1.571, -0.0, 0.0)
ob_plane_028.scale = (4.161, 1.0, 1.0)
ob_plane_028.lineart.crease_threshold = 0.0
ob_plane_029.location = (-11.36, -0.1461, 0.8379)
ob_plane_029.rotation_euler = (1.571, -0.0, 0.0)
ob_plane_029.lineart.crease_threshold = 0.0
ob_plane_031.location = (-13.1, -0.1838, 1.009)
ob_plane_031.rotation_euler = (1.571, -0.0, 0.0)
ob_plane_031.lineart.crease_threshold = 0.0
ob_plane_032.location = (-11.6, 0.0, 0.0)
ob_plane_032.rotation_euler = (1.571, -0.0, 0.0)
ob_plane_032.lineart.crease_threshold = 0.0
_m = ob_plane_032.modifiers.new('Array', 'ARRAY')
_m.count = 6
_m.use_constant_offset = True
_m.constant_offset_displace = (5.793, 0.0, 0.0)
_m.use_relative_offset = False
_m.relative_offset_displace = (-5.793, 0.0, 0.0)
ob_plane_030.location = (-12.9, -0.1388, 0.1931)
ob_plane_030.rotation_euler = (1.571, -0.0, 0.0)
ob_plane_033.location = (-1.327, -0.04766, 0.01512)
ob_plane_033.rotation_euler = (1.571, -0.0, 0.0)
ob_plane_033.scale = (4.161, 1.0, 1.0)
ob_plane_033.lineart.crease_threshold = 0.0
ob_plane_034.location = (-11.74, -0.01768, 0.0)
ob_plane_034.rotation_euler = (1.571, -0.0, 0.0)
ob_plane_034.lineart.crease_threshold = 0.0
ob_plane_035.location = (-11.72, -0.01768, 0.0)
ob_plane_035.rotation_euler = (1.571, -0.0, 0.0)
ob_plane_035.lineart.crease_threshold = 0.0
ob_empty.location = (0.0, -1.243, 0.0)
ob_empty.rotation_euler = (1.571, -0.0, -0.0)
ob_empty.empty_display_type = 'IMAGE'
ob_empty.empty_display_size = 44.24
ob_empty.use_empty_image_alpha = True
ob_empty.color = (1.0, 1.0, 1.0, 0.5735)
ob_empty.lineart.crease_threshold = 0.0
ob_empty_001.location = (0.6014, -3.496, -0.05278)
ob_empty_001.rotation_euler = (1.571, -0.0, -0.0)
ob_empty_001.scale = (1.0, 1.009, 1.0)
ob_empty_001.empty_display_type = 'IMAGE'
ob_empty_001.empty_display_size = 45.3
ob_empty_001.show_empty_image_perspective = False
ob_empty_001.use_empty_image_alpha = True
ob_empty_001.empty_image_side = 'FRONT'
ob_empty_001.color = (1.0, 1.0, 1.0, 0.6525)
ob_empty_001.lineart.crease_threshold = 0.0

# ---- collection membership
col_collection.objects.link(ob_camera)
col_collection.objects.link(ob_plane_002)
col_collection.objects.link(ob_plane)
col_collection.objects.link(ob_plane_001)
col_collection.objects.link(ob_plane_004)
col_collection.objects.link(ob_plane_005)
col_collection.objects.link(ob_plane_006)
col_collection.objects.link(ob_plane_007)
col_collection.objects.link(ob_plane_008)
col_collection.objects.link(ob_plane_009)
col_collection.objects.link(ob_plane_010)
col_collection.objects.link(ob_plane_011)
col_collection.objects.link(ob_plane_012)
col_collection.objects.link(ob_plane_003)
col_collection.objects.link(ob_plane_013)
col_collection.objects.link(ob_plane_014)
col_collection.objects.link(ob_plane_015)
col_collection.objects.link(ob_plane_016)
col_collection.objects.link(ob_plane_017)
col_collection.objects.link(ob_plane_018)
col_collection.objects.link(ob_plane_019)
col_collection.objects.link(ob_plane_020)
col_collection.objects.link(ob_plane_021)
col_collection.objects.link(ob_plane_022)
col_collection.objects.link(ob_plane_023)
col_collection.objects.link(ob_plane_024)
col_collection.objects.link(ob_plane_025)
col_collection.objects.link(ob_plane_026)
col_collection.objects.link(ob_plane_027)
col_collection.objects.link(ob_plane_028)
col_collection.objects.link(ob_plane_029)
col_collection.objects.link(ob_plane_031)
col_collection.objects.link(ob_plane_032)
col_collection.objects.link(ob_plane_030)
col_collection.objects.link(ob_plane_033)
col_collection.objects.link(ob_plane_034)
col_collection.objects.link(ob_plane_035)
col_reference.objects.link(ob_empty)
col_reference.objects.link(ob_empty_001)
def _layer_coll(name, lc=None):
    lc = lc or bpy.context.view_layer.layer_collection
    for c in lc.children:
        if c.name == name: return c
        r = _layer_coll(name, c)
        if r: return r
_layer_coll('reference').exclude = True

# ---- scene / render settings (as saved in the file)
scene.camera = ob_camera
scene.frame_start = 1; scene.frame_end = 5; scene.frame_set(1)
scene.render.engine = 'BLENDER_EEVEE_NEXT'
scene.render.filter_size = 0.01
scene.render.film_transparent = True
scene.cycles.use_denoising = False
scene.cycles.samples = 128
scene.cycles.sampling_pattern = 'TABULATED_SOBOL'
scene.cycles.use_adaptive_sampling = False
scene.cycles.use_light_tree = False
scene.view_settings.view_transform = 'Filmic'
bpy.context.view_layer.update()

# ---- added for rendering (the .blend has no usable light): sun
light_auto_sun = bpy.data.lights.new('AutoSun', 'SUN')
light_auto_sun.energy = 3.0
light_auto_sun.angle = 0.0523599
ob_auto_sun = bpy.data.objects.new('AutoSun', light_auto_sun)
scene.collection.objects.link(ob_auto_sun)
ob_auto_sun.rotation_euler = (0.872665, 0.174533, 0.523599)
bpy.context.view_layer.update()
